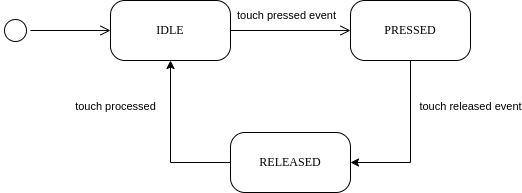

The diagram above was exported from draw.io. Its source (the exported page's mxGraphModel, read from the mxfile embedded in the PNG):
<mxGraphModel dx="1195" dy="667" grid="1" gridSize="10" guides="1" tooltips="1" connect="1" arrows="1" fold="1" page="1" pageScale="1" pageWidth="1169" pageHeight="827" math="0" shadow="0">
  <root>
    <mxCell id="0" />
    <mxCell id="1" parent="0" />
    <mxCell id="2" value="" style="ellipse;html=1;shape=startState;rounded=1;shadow=0;comic=0;labelBackgroundColor=none;fontFamily=Verdana;fontSize=12;align=center;direction=south;fillStyle=solid;fillColor=#ffffff;" vertex="1" parent="1">
      <mxGeometry x="255" y="323" width="30" height="30" as="geometry" />
    </mxCell>
    <mxCell id="3" value="IDLE" style="rounded=1;whiteSpace=wrap;html=1;arcSize=24;shadow=0;comic=0;labelBackgroundColor=none;fontFamily=Verdana;fontSize=12;align=center;" vertex="1" parent="1">
      <mxGeometry x="365" y="308" width="120" height="60" as="geometry" />
    </mxCell>
    <mxCell id="4" style="edgeStyle=orthogonalEdgeStyle;html=1;labelBackgroundColor=none;endArrow=open;endSize=8;fontFamily=Verdana;fontSize=12;align=left;exitX=0.5;exitY=0;exitDx=0;exitDy=0;" edge="1" source="2" target="3" parent="1">
      <mxGeometry relative="1" as="geometry">
        <mxPoint x="300" y="340" as="sourcePoint" />
      </mxGeometry>
    </mxCell>
    <mxCell id="5" style="edgeStyle=orthogonalEdgeStyle;rounded=0;orthogonalLoop=1;jettySize=auto;html=1;entryX=1;entryY=0.5;entryDx=0;entryDy=0;" edge="1" source="6" target="10" parent="1">
      <mxGeometry relative="1" as="geometry" />
    </mxCell>
    <mxCell id="6" value="PRESSED" style="rounded=1;whiteSpace=wrap;html=1;arcSize=24;shadow=0;comic=0;labelBackgroundColor=none;fontFamily=Verdana;fontSize=12;align=center;" vertex="1" parent="1">
      <mxGeometry x="605" y="308" width="120" height="60" as="geometry" />
    </mxCell>
    <mxCell id="7" style="edgeStyle=orthogonalEdgeStyle;html=1;labelBackgroundColor=none;endArrow=open;endSize=8;fontFamily=Verdana;fontSize=12;align=left;entryX=0;entryY=0.5;entryDx=0;entryDy=0;exitX=1;exitY=0.5;exitDx=0;exitDy=0;" edge="1" source="3" target="6" parent="1">
      <mxGeometry relative="1" as="geometry">
        <mxPoint x="505" y="328" as="sourcePoint" />
        <mxPoint x="565" y="337.65999999999997" as="targetPoint" />
      </mxGeometry>
    </mxCell>
    <mxCell id="8" value="touch pressed event" style="edgeLabel;html=1;align=center;verticalAlign=middle;resizable=0;points=[];labelBackgroundColor=none;" connectable="0" vertex="1" parent="7">
      <mxGeometry x="-0.0199" relative="1" as="geometry">
        <mxPoint x="-4" y="-15" as="offset" />
      </mxGeometry>
    </mxCell>
    <mxCell id="9" style="edgeStyle=orthogonalEdgeStyle;rounded=0;orthogonalLoop=1;jettySize=auto;html=1;entryX=0.5;entryY=1;entryDx=0;entryDy=0;exitX=0;exitY=0.5;exitDx=0;exitDy=0;" edge="1" source="10" target="3" parent="1">
      <mxGeometry relative="1" as="geometry" />
    </mxCell>
    <mxCell id="10" value="RELEASED" style="rounded=1;whiteSpace=wrap;html=1;arcSize=24;shadow=0;comic=0;labelBackgroundColor=none;fontFamily=Verdana;fontSize=12;align=center;" vertex="1" parent="1">
      <mxGeometry x="485" y="440" width="120" height="60" as="geometry" />
    </mxCell>
    <mxCell id="11" value="touch released event" style="edgeLabel;html=1;align=center;verticalAlign=middle;resizable=0;points=[];labelBackgroundColor=none;" connectable="0" vertex="1" parent="1">
      <mxGeometry x="725.0006896551726" y="414" as="geometry" />
    </mxCell>
    <mxCell id="12" value="touch processed" style="edgeLabel;html=1;align=center;verticalAlign=middle;resizable=0;points=[];labelBackgroundColor=none;" connectable="0" vertex="1" parent="1">
      <mxGeometry x="370.00068965517255" y="414" as="geometry" />
    </mxCell>
  </root>
</mxGraphModel>